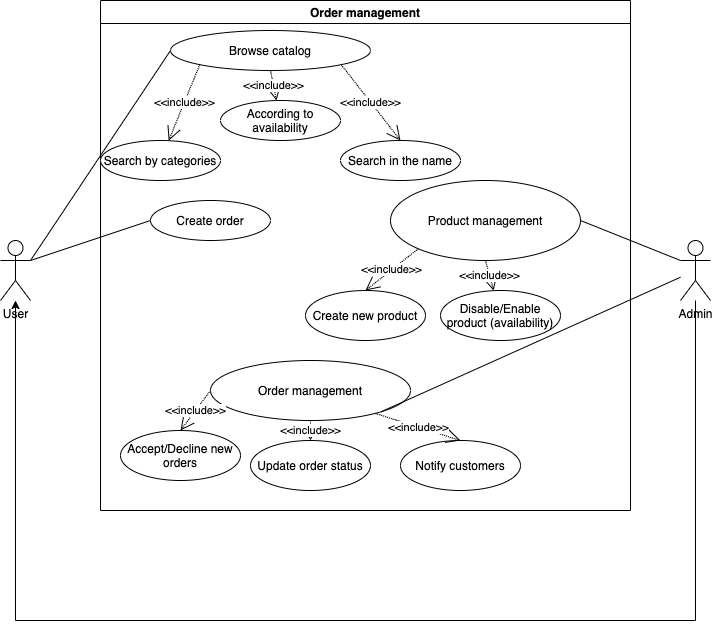

The diagram above was exported from draw.io. Its source (the exported page's mxGraphModel, read from the mxfile embedded in the PNG):
<mxGraphModel dx="946" dy="529" grid="1" gridSize="10" guides="1" tooltips="1" connect="1" arrows="1" fold="1" page="1" pageScale="1" pageWidth="827" pageHeight="1169" math="0" shadow="0">
  <root>
    <mxCell id="0" />
    <mxCell id="1" parent="0" />
    <mxCell id="3ndYRYPh76EO37rAXWMA-1" value="User" style="shape=umlActor;verticalLabelPosition=bottom;verticalAlign=top;html=1;outlineConnect=0;" parent="1" vertex="1">
      <mxGeometry x="70" y="260" width="30" height="60" as="geometry" />
    </mxCell>
    <mxCell id="3ndYRYPh76EO37rAXWMA-3" value="Admin" style="shape=umlActor;verticalLabelPosition=bottom;verticalAlign=top;html=1;outlineConnect=0;" parent="1" vertex="1">
      <mxGeometry x="750" y="260" width="30" height="60" as="geometry" />
    </mxCell>
    <mxCell id="3ndYRYPh76EO37rAXWMA-4" value="Order management" style="swimlane;" parent="1" vertex="1">
      <mxGeometry x="170" y="20" width="530" height="510" as="geometry" />
    </mxCell>
    <mxCell id="3ndYRYPh76EO37rAXWMA-6" value="Browse catalog" style="ellipse;whiteSpace=wrap;html=1;" parent="3ndYRYPh76EO37rAXWMA-4" vertex="1">
      <mxGeometry x="70" y="30" width="200" height="40" as="geometry" />
    </mxCell>
    <mxCell id="3ndYRYPh76EO37rAXWMA-7" value="Search by categories" style="ellipse;whiteSpace=wrap;html=1;" parent="3ndYRYPh76EO37rAXWMA-4" vertex="1">
      <mxGeometry y="140" width="120" height="40" as="geometry" />
    </mxCell>
    <mxCell id="3ndYRYPh76EO37rAXWMA-8" value="According to availability" style="ellipse;whiteSpace=wrap;html=1;" parent="3ndYRYPh76EO37rAXWMA-4" vertex="1">
      <mxGeometry x="120" y="100" width="120" height="40" as="geometry" />
    </mxCell>
    <mxCell id="3ndYRYPh76EO37rAXWMA-9" value="Search in the name" style="ellipse;whiteSpace=wrap;html=1;" parent="3ndYRYPh76EO37rAXWMA-4" vertex="1">
      <mxGeometry x="240" y="140" width="120" height="40" as="geometry" />
    </mxCell>
    <mxCell id="3ndYRYPh76EO37rAXWMA-16" value="Create new product" style="ellipse;whiteSpace=wrap;html=1;" parent="3ndYRYPh76EO37rAXWMA-4" vertex="1">
      <mxGeometry x="205" y="290" width="120" height="50" as="geometry" />
    </mxCell>
    <mxCell id="3ndYRYPh76EO37rAXWMA-18" value="Order management" style="ellipse;whiteSpace=wrap;html=1;" parent="3ndYRYPh76EO37rAXWMA-4" vertex="1">
      <mxGeometry x="110" y="360" width="200" height="60" as="geometry" />
    </mxCell>
    <mxCell id="3ndYRYPh76EO37rAXWMA-19" value="Product management" style="ellipse;whiteSpace=wrap;html=1;" parent="3ndYRYPh76EO37rAXWMA-4" vertex="1">
      <mxGeometry x="290" y="180" width="190" height="80" as="geometry" />
    </mxCell>
    <mxCell id="3ndYRYPh76EO37rAXWMA-24" value="&amp;lt;&amp;lt;include&amp;gt;&amp;gt;" style="endArrow=open;endSize=12;dashed=1;html=1;rounded=0;dashPattern=1 1;exitX=0;exitY=1;exitDx=0;exitDy=0;" parent="3ndYRYPh76EO37rAXWMA-4" source="3ndYRYPh76EO37rAXWMA-6" edge="1" target="3ndYRYPh76EO37rAXWMA-7">
      <mxGeometry width="160" relative="1" as="geometry">
        <mxPoint x="110" y="90" as="sourcePoint" />
        <mxPoint x="270" y="390" as="targetPoint" />
      </mxGeometry>
    </mxCell>
    <mxCell id="3ndYRYPh76EO37rAXWMA-29" value="&amp;lt;&amp;lt;include&amp;gt;&amp;gt;" style="endArrow=open;endSize=12;dashed=1;html=1;rounded=0;dashPattern=1 1;exitX=0;exitY=1;exitDx=0;exitDy=0;entryX=0.5;entryY=0;entryDx=0;entryDy=0;" parent="3ndYRYPh76EO37rAXWMA-4" source="3ndYRYPh76EO37rAXWMA-19" target="3ndYRYPh76EO37rAXWMA-16" edge="1">
      <mxGeometry width="160" relative="1" as="geometry">
        <mxPoint x="210" y="120" as="sourcePoint" />
        <mxPoint x="372.42640687119274" y="461.7157287525381" as="targetPoint" />
      </mxGeometry>
    </mxCell>
    <mxCell id="OvMW71E4gmdxqD8QXzJV-2" value="&amp;lt;&amp;lt;include&amp;gt;&amp;gt;" style="endArrow=open;endSize=12;dashed=1;html=1;rounded=0;dashPattern=1 1;exitX=0.5;exitY=1;exitDx=0;exitDy=0;" edge="1" parent="3ndYRYPh76EO37rAXWMA-4" source="3ndYRYPh76EO37rAXWMA-6" target="3ndYRYPh76EO37rAXWMA-8">
      <mxGeometry width="160" relative="1" as="geometry">
        <mxPoint x="109.28932188134513" y="74.14213562373106" as="sourcePoint" />
        <mxPoint x="78.13471520538565" y="150.18466808944504" as="targetPoint" />
      </mxGeometry>
    </mxCell>
    <mxCell id="OvMW71E4gmdxqD8QXzJV-3" value="&amp;lt;&amp;lt;include&amp;gt;&amp;gt;" style="endArrow=open;endSize=12;dashed=1;html=1;rounded=0;dashPattern=1 1;exitX=1;exitY=1;exitDx=0;exitDy=0;entryX=0.5;entryY=0;entryDx=0;entryDy=0;" edge="1" parent="3ndYRYPh76EO37rAXWMA-4" source="3ndYRYPh76EO37rAXWMA-6" target="3ndYRYPh76EO37rAXWMA-9">
      <mxGeometry width="160" relative="1" as="geometry">
        <mxPoint x="119.28932188134513" y="84.14213562373106" as="sourcePoint" />
        <mxPoint x="88.13471520538565" y="160.18466808944504" as="targetPoint" />
      </mxGeometry>
    </mxCell>
    <mxCell id="OvMW71E4gmdxqD8QXzJV-4" value="Create order" style="ellipse;whiteSpace=wrap;html=1;" vertex="1" parent="3ndYRYPh76EO37rAXWMA-4">
      <mxGeometry x="50" y="200" width="120" height="40" as="geometry" />
    </mxCell>
    <mxCell id="OvMW71E4gmdxqD8QXzJV-6" value="Disable/Enable product (availability)" style="ellipse;whiteSpace=wrap;html=1;" vertex="1" parent="3ndYRYPh76EO37rAXWMA-4">
      <mxGeometry x="340" y="290" width="120" height="50" as="geometry" />
    </mxCell>
    <mxCell id="OvMW71E4gmdxqD8QXzJV-7" value="&amp;lt;&amp;lt;include&amp;gt;&amp;gt;" style="endArrow=open;endSize=12;dashed=1;html=1;rounded=0;dashPattern=1 1;exitX=0.5;exitY=1;exitDx=0;exitDy=0;" edge="1" parent="3ndYRYPh76EO37rAXWMA-4" source="3ndYRYPh76EO37rAXWMA-19" target="OvMW71E4gmdxqD8QXzJV-6">
      <mxGeometry width="160" relative="1" as="geometry">
        <mxPoint x="318.07611844574876" y="268.2842712474618" as="sourcePoint" />
        <mxPoint x="275" y="300" as="targetPoint" />
      </mxGeometry>
    </mxCell>
    <mxCell id="OvMW71E4gmdxqD8QXzJV-8" value="Accept/Decline new orders" style="ellipse;whiteSpace=wrap;html=1;" vertex="1" parent="3ndYRYPh76EO37rAXWMA-4">
      <mxGeometry x="20" y="430" width="120" height="50" as="geometry" />
    </mxCell>
    <mxCell id="OvMW71E4gmdxqD8QXzJV-9" value="&amp;lt;&amp;lt;include&amp;gt;&amp;gt;" style="endArrow=open;endSize=12;dashed=1;html=1;rounded=0;dashPattern=1 1;exitX=0;exitY=0.5;exitDx=0;exitDy=0;entryX=0.5;entryY=0;entryDx=0;entryDy=0;" edge="1" parent="3ndYRYPh76EO37rAXWMA-4" source="3ndYRYPh76EO37rAXWMA-18" target="OvMW71E4gmdxqD8QXzJV-8">
      <mxGeometry width="160" relative="1" as="geometry">
        <mxPoint x="327.824855787278" y="258.2842712474619" as="sourcePoint" />
        <mxPoint x="275" y="300" as="targetPoint" />
      </mxGeometry>
    </mxCell>
    <mxCell id="OvMW71E4gmdxqD8QXzJV-10" value="Update order status" style="ellipse;whiteSpace=wrap;html=1;" vertex="1" parent="3ndYRYPh76EO37rAXWMA-4">
      <mxGeometry x="150" y="440" width="120" height="50" as="geometry" />
    </mxCell>
    <mxCell id="OvMW71E4gmdxqD8QXzJV-11" value="&amp;lt;&amp;lt;include&amp;gt;&amp;gt;" style="endArrow=open;endSize=12;dashed=1;html=1;rounded=0;dashPattern=1 1;exitX=0.5;exitY=1;exitDx=0;exitDy=0;" edge="1" parent="3ndYRYPh76EO37rAXWMA-4" source="3ndYRYPh76EO37rAXWMA-18" target="OvMW71E4gmdxqD8QXzJV-10">
      <mxGeometry width="160" relative="1" as="geometry">
        <mxPoint x="120" y="400" as="sourcePoint" />
        <mxPoint x="90" y="440" as="targetPoint" />
      </mxGeometry>
    </mxCell>
    <mxCell id="OvMW71E4gmdxqD8QXzJV-12" value="Notify customers" style="ellipse;whiteSpace=wrap;html=1;" vertex="1" parent="3ndYRYPh76EO37rAXWMA-4">
      <mxGeometry x="300" y="440" width="120" height="50" as="geometry" />
    </mxCell>
    <mxCell id="OvMW71E4gmdxqD8QXzJV-13" value="&amp;lt;&amp;lt;include&amp;gt;&amp;gt;" style="endArrow=open;endSize=12;dashed=1;html=1;rounded=0;dashPattern=1 1;exitX=0.825;exitY=0.883;exitDx=0;exitDy=0;entryX=0.5;entryY=0;entryDx=0;entryDy=0;exitPerimeter=0;" edge="1" parent="3ndYRYPh76EO37rAXWMA-4" source="3ndYRYPh76EO37rAXWMA-18" target="OvMW71E4gmdxqD8QXzJV-12">
      <mxGeometry width="160" relative="1" as="geometry">
        <mxPoint x="120" y="400" as="sourcePoint" />
        <mxPoint x="90" y="440" as="targetPoint" />
      </mxGeometry>
    </mxCell>
    <mxCell id="3ndYRYPh76EO37rAXWMA-5" value="" style="endArrow=classic;html=1;rounded=0;" parent="1" source="3ndYRYPh76EO37rAXWMA-3" target="3ndYRYPh76EO37rAXWMA-1" edge="1">
      <mxGeometry width="50" height="50" relative="1" as="geometry">
        <mxPoint x="390" y="380" as="sourcePoint" />
        <mxPoint x="440" y="330" as="targetPoint" />
        <Array as="points">
          <mxPoint x="765" y="640" />
          <mxPoint x="85" y="640" />
        </Array>
      </mxGeometry>
    </mxCell>
    <mxCell id="3ndYRYPh76EO37rAXWMA-11" value="" style="endArrow=none;html=1;rounded=0;exitX=1;exitY=0.3333333333333333;exitDx=0;exitDy=0;exitPerimeter=0;entryX=0;entryY=0.5;entryDx=0;entryDy=0;" parent="1" source="3ndYRYPh76EO37rAXWMA-1" target="3ndYRYPh76EO37rAXWMA-6" edge="1">
      <mxGeometry width="50" height="50" relative="1" as="geometry">
        <mxPoint x="390" y="380" as="sourcePoint" />
        <mxPoint x="440" y="330" as="targetPoint" />
      </mxGeometry>
    </mxCell>
    <mxCell id="3ndYRYPh76EO37rAXWMA-20" value="" style="endArrow=none;html=1;rounded=0;entryX=1;entryY=1;entryDx=0;entryDy=0;" parent="1" source="3ndYRYPh76EO37rAXWMA-3" target="3ndYRYPh76EO37rAXWMA-18" edge="1">
      <mxGeometry width="50" height="50" relative="1" as="geometry">
        <mxPoint x="340" y="290" as="sourcePoint" />
        <mxPoint x="390" y="240" as="targetPoint" />
      </mxGeometry>
    </mxCell>
    <mxCell id="3ndYRYPh76EO37rAXWMA-21" value="" style="endArrow=none;html=1;rounded=0;entryX=1;entryY=0.5;entryDx=0;entryDy=0;exitX=0;exitY=0.3333333333333333;exitDx=0;exitDy=0;exitPerimeter=0;" parent="1" source="3ndYRYPh76EO37rAXWMA-3" target="3ndYRYPh76EO37rAXWMA-19" edge="1">
      <mxGeometry width="50" height="50" relative="1" as="geometry">
        <mxPoint x="760" y="280.5327025494614" as="sourcePoint" />
        <mxPoint x="639.4974746830585" y="124.14213562373095" as="targetPoint" />
      </mxGeometry>
    </mxCell>
    <mxCell id="OvMW71E4gmdxqD8QXzJV-5" value="" style="endArrow=none;html=1;rounded=0;exitX=1;exitY=0.3333333333333333;exitDx=0;exitDy=0;exitPerimeter=0;entryX=0;entryY=0.5;entryDx=0;entryDy=0;" edge="1" parent="1" source="3ndYRYPh76EO37rAXWMA-1" target="OvMW71E4gmdxqD8QXzJV-4">
      <mxGeometry width="50" height="50" relative="1" as="geometry">
        <mxPoint x="110" y="290" as="sourcePoint" />
        <mxPoint x="260" y="60" as="targetPoint" />
      </mxGeometry>
    </mxCell>
  </root>
</mxGraphModel>